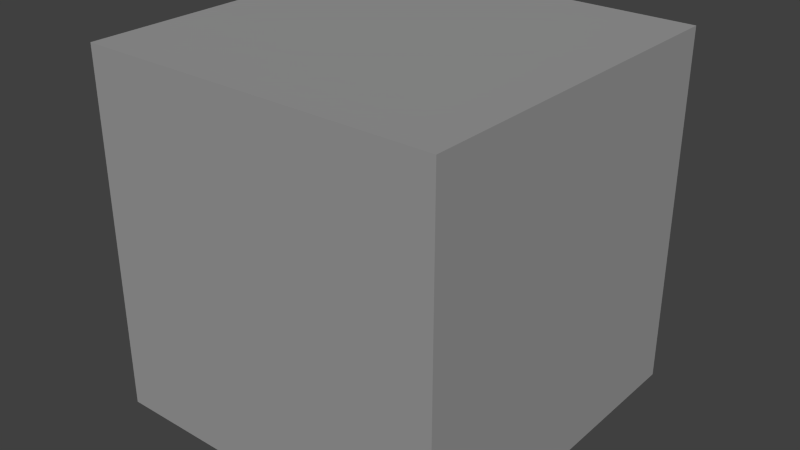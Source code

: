 # Source: asteorids-01.blend  (saved by Blender 2.53.0; exported with 4.5.12 LTS)
import bpy
from mathutils import Matrix  # noqa: F401  (used for matrix-valued properties, if any)

bpy.ops.wm.read_factory_settings(use_empty=True)
scene = bpy.context.scene
scene.name = 'Scene'

# ---- collections
col_collection_1 = bpy.data.collections.new('Collection 1'); scene.collection.children.link(col_collection_1)

# ---- materials (node trees are filled in below, after node groups)
mat_matasteroid_001 = bpy.data.materials.new('MatAsteroid-001')
mat_matasteroid_001.alpha_threshold = 0.0
mat_matasteroid_001.use_transparent_shadow = False
mat_matasteroid_001.diffuse_color = (0.3264, 0.326, 0.3264, 1.0)
mat_matasteroid_001.roughness = 0.5
mat_matasteroid_001.specular_intensity = 0.2466
mat_matasteroid_001.line_color = (0.0, 0.0, 0.0, 1.0)

# ---- material node trees

# ---- world
world_world = bpy.data.worlds.new('World'); scene.world = world_world
world_world.color = (0.05088, 0.05088, 0.05088)
world_world.use_sun_shadow = False
world_world.sun_shadow_jitter_overblur = 0.0
world_world.cycles.sampling_method = 'MANUAL'
world_world.cycles.sample_map_resolution = 256

# ---- meshes
me_cube = bpy.data.meshes.new('Cube')
me_cube.from_pydata([(1.0, 1.0, -1.0), (1.0, -1.0, -1.0), (-1.0, -1.0, -1.0), (-1.0, 1.0, -1.0), (1.0, 1.0, 1.0), (1.0, -1.0, 1.0), (-1.0, -1.0, 1.0), (-1.0, 1.0, 1.0)], [], [(0, 1, 2, 3), (4, 7, 6, 5), (0, 4, 5, 1), (1, 5, 6, 2), (2, 6, 7, 3), (4, 0, 3, 7)])
me_cube.materials.append(mat_matasteroid_001)
me_cube.use_remesh_preserve_volume = False
me_cube.use_remesh_preserve_attributes = False
me_cube.use_mirror_vertex_groups = False
me_cube.update()

# ---- objects
ob_objdummy = bpy.data.objects.new('ObjDummy', me_cube)

# ---- transforms, parenting, visibility, modifiers, constraints
ob_objdummy.location = (0.0, 0.0, 0.0)
ob_objdummy.empty_display_type = 'ARROWS'
ob_objdummy.lineart.crease_threshold = 0.0

# ---- collection membership
col_collection_1.objects.link(ob_objdummy)

# ---- scene / render settings (as saved in the file)
scene.frame_start = 1; scene.frame_end = 250; scene.frame_set(1)
scene.render.engine = 'BLENDER_EEVEE_NEXT'
scene.render.image_settings.color_mode = 'RGB'
scene.render.image_settings.compression = 90
scene.render.resolution_percentage = 50
scene.render.dither_intensity = 0.0
scene.render.bake_margin = 2
scene.render.bake_bias = 0.0
scene.cycles.use_denoising = False
scene.cycles.samples = 10
scene.cycles.sampling_pattern = 'TABULATED_SOBOL'
scene.cycles.light_sampling_threshold = 0.0
scene.cycles.use_adaptive_sampling = False
scene.cycles.use_light_tree = False
scene.cycles.blur_glossy = 0.0
scene.cycles.volume_bounces = 1
scene.cycles.pixel_filter_type = 'GAUSSIAN'
scene.cycles.sample_clamp_indirect = 0.0
scene.view_settings.view_transform = 'Standard'
bpy.context.view_layer.update()

# ---- added for rendering (the .blend has no active camera and no usable light): camera, sun
cam_auto = bpy.data.cameras.new('AutoCamera')
cam_auto.lens = 50.0
cam_auto.sensor_width = 36.0
cam_auto.clip_end = 1000.0
ob_auto_camera = bpy.data.objects.new('AutoCamera', cam_auto)
scene.collection.objects.link(ob_auto_camera)
ob_auto_camera.location = (3.20507, -3.84609, 2.56406)
ob_auto_camera.rotation_euler = (1.09748, -7.21219e-08, 0.694738)
scene.camera = ob_auto_camera
light_auto_sun = bpy.data.lights.new('AutoSun', 'SUN')
light_auto_sun.energy = 3.0
light_auto_sun.angle = 0.0523599
ob_auto_sun = bpy.data.objects.new('AutoSun', light_auto_sun)
scene.collection.objects.link(ob_auto_sun)
ob_auto_sun.rotation_euler = (0.872665, 0.174533, 0.523599)
bpy.context.view_layer.update()
